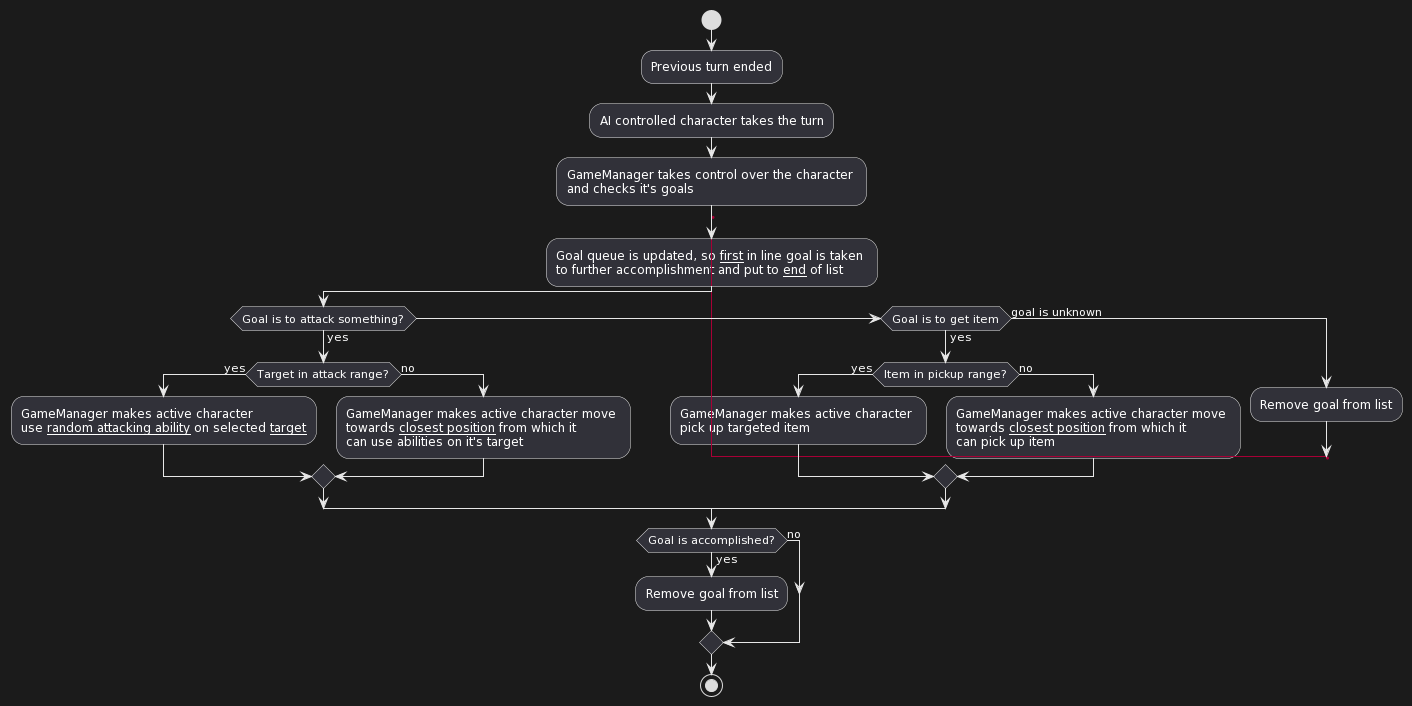

The diagram above was rendered by PlantUML. Its source (embedded in the PNG):
@startuml
start

:Previous turn ended;
:AI controlled character takes the turn;
:GameManager takes control over the character \nand checks it's goals;
label lb1
:Goal queue is updated, so __first__ in line goal is taken \nto further accomplishment and put to __end__ of list;
if (Goal is to attack something?) then (yes)
   if (Target in attack range?) then (yes)
      :GameManager makes active character \nuse __random attacking ability__ on selected __target__;
   else (no)
      :GameManager makes active character move \ntowards __closest position__ from which it \ncan use abilities on it's target;
   endif
elseif (Goal is to get item) then (yes)
   if (Item in pickup range?) then (yes)
      :GameManager makes active character \npick up targeted item;
   else (no)
      :GameManager makes active character move \ntowards __closest position__ from which it \ncan pick up item;
   endif
else (goal is unknown)
   :Remove goal from list;
   goto lb1
endif
if (Goal is accomplished?) then (yes)
   :Remove goal from list;
else (no)
endif

stop
@enduml